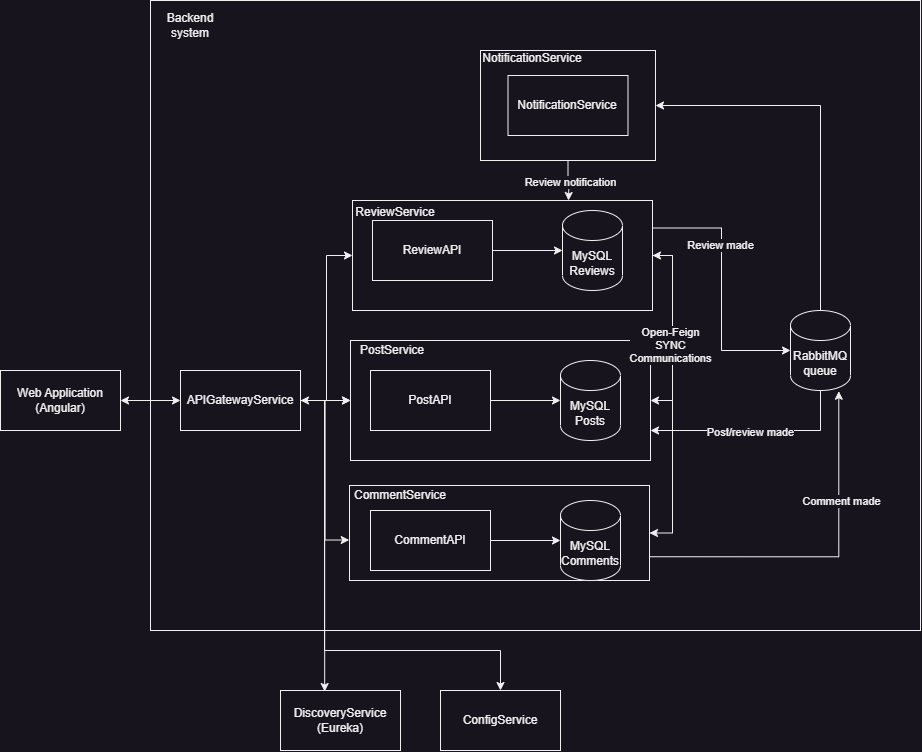

The diagram above was exported from draw.io. Its source (the exported page's mxGraphModel, read from the mxfile embedded in the PNG):
<mxGraphModel dx="1336" dy="1760" grid="1" gridSize="10" guides="1" tooltips="1" connect="1" arrows="1" fold="1" page="1" pageScale="1" pageWidth="827" pageHeight="1169" math="0" shadow="0">
  <root>
    <mxCell id="0" />
    <mxCell id="1" parent="0" />
    <mxCell id="Ahilg75CwXbo_zg4Yy4V-36" value="" style="rounded=0;whiteSpace=wrap;html=1;" parent="1" vertex="1">
      <mxGeometry x="60" y="-60" width="770" height="630" as="geometry" />
    </mxCell>
    <mxCell id="FZNf62Z9b0IQ9IvIFHaN-10" style="edgeStyle=orthogonalEdgeStyle;rounded=0;orthogonalLoop=1;jettySize=auto;html=1;exitX=1;exitY=0.5;exitDx=0;exitDy=0;entryX=1;entryY=0.5;entryDx=0;entryDy=0;" edge="1" parent="1" source="Ahilg75CwXbo_zg4Yy4V-23" target="Ahilg75CwXbo_zg4Yy4V-22">
      <mxGeometry relative="1" as="geometry" />
    </mxCell>
    <mxCell id="Ahilg75CwXbo_zg4Yy4V-23" value="" style="rounded=0;whiteSpace=wrap;html=1;" parent="1" vertex="1">
      <mxGeometry x="262" y="140" width="300" height="110" as="geometry" />
    </mxCell>
    <mxCell id="Ahilg75CwXbo_zg4Yy4V-22" value="&lt;p style=&quot;line-height: 120%;&quot;&gt;&lt;br&gt;&lt;/p&gt;" style="rounded=0;whiteSpace=wrap;html=1;align=left;" parent="1" vertex="1">
      <mxGeometry x="259" y="425" width="300" height="95" as="geometry" />
    </mxCell>
    <mxCell id="Ahilg75CwXbo_zg4Yy4V-21" value="" style="rounded=0;whiteSpace=wrap;html=1;" parent="1" vertex="1">
      <mxGeometry x="260" y="280" width="300" height="120" as="geometry" />
    </mxCell>
    <mxCell id="Ahilg75CwXbo_zg4Yy4V-41" style="edgeStyle=orthogonalEdgeStyle;rounded=0;orthogonalLoop=1;jettySize=auto;html=1;exitX=1;exitY=0.5;exitDx=0;exitDy=0;startArrow=classic;startFill=1;" parent="1" source="Ahilg75CwXbo_zg4Yy4V-1" target="Ahilg75CwXbo_zg4Yy4V-40" edge="1">
      <mxGeometry relative="1" as="geometry" />
    </mxCell>
    <mxCell id="Ahilg75CwXbo_zg4Yy4V-1" value="Web Application&lt;br&gt;(Angular)" style="rounded=0;whiteSpace=wrap;html=1;" parent="1" vertex="1">
      <mxGeometry x="-90" y="310" width="120" height="60" as="geometry" />
    </mxCell>
    <mxCell id="Ahilg75CwXbo_zg4Yy4V-13" style="edgeStyle=orthogonalEdgeStyle;rounded=0;orthogonalLoop=1;jettySize=auto;html=1;exitX=1;exitY=0.5;exitDx=0;exitDy=0;" parent="1" source="Ahilg75CwXbo_zg4Yy4V-7" target="Ahilg75CwXbo_zg4Yy4V-12" edge="1">
      <mxGeometry relative="1" as="geometry" />
    </mxCell>
    <mxCell id="Ahilg75CwXbo_zg4Yy4V-7" value="PostAPI" style="rounded=0;whiteSpace=wrap;html=1;" parent="1" vertex="1">
      <mxGeometry x="280" y="310" width="120" height="60" as="geometry" />
    </mxCell>
    <mxCell id="Ahilg75CwXbo_zg4Yy4V-14" style="edgeStyle=orthogonalEdgeStyle;rounded=0;orthogonalLoop=1;jettySize=auto;html=1;exitX=1;exitY=0.5;exitDx=0;exitDy=0;" parent="1" source="Ahilg75CwXbo_zg4Yy4V-8" target="Ahilg75CwXbo_zg4Yy4V-11" edge="1">
      <mxGeometry relative="1" as="geometry" />
    </mxCell>
    <mxCell id="Ahilg75CwXbo_zg4Yy4V-8" value="ReviewAPI" style="rounded=0;whiteSpace=wrap;html=1;" parent="1" vertex="1">
      <mxGeometry x="282" y="160" width="120" height="60" as="geometry" />
    </mxCell>
    <mxCell id="Ahilg75CwXbo_zg4Yy4V-9" value="CommentAPI" style="rounded=0;whiteSpace=wrap;html=1;" parent="1" vertex="1">
      <mxGeometry x="280" y="450" width="120" height="60" as="geometry" />
    </mxCell>
    <mxCell id="Ahilg75CwXbo_zg4Yy4V-10" value="MySQL&lt;br&gt;Comments" style="shape=cylinder3;whiteSpace=wrap;html=1;boundedLbl=1;backgroundOutline=1;size=15;" parent="1" vertex="1">
      <mxGeometry x="470" y="440" width="60" height="80" as="geometry" />
    </mxCell>
    <mxCell id="Ahilg75CwXbo_zg4Yy4V-11" value="MySQL&lt;br&gt;Reviews" style="shape=cylinder3;whiteSpace=wrap;html=1;boundedLbl=1;backgroundOutline=1;size=15;" parent="1" vertex="1">
      <mxGeometry x="472" y="150" width="60" height="80" as="geometry" />
    </mxCell>
    <mxCell id="Ahilg75CwXbo_zg4Yy4V-12" value="MySQL&lt;br&gt;Posts" style="shape=cylinder3;whiteSpace=wrap;html=1;boundedLbl=1;backgroundOutline=1;size=15;" parent="1" vertex="1">
      <mxGeometry x="470" y="300" width="60" height="80" as="geometry" />
    </mxCell>
    <mxCell id="Ahilg75CwXbo_zg4Yy4V-15" style="edgeStyle=orthogonalEdgeStyle;rounded=0;orthogonalLoop=1;jettySize=auto;html=1;exitX=1;exitY=0.5;exitDx=0;exitDy=0;entryX=0;entryY=0.5;entryDx=0;entryDy=0;entryPerimeter=0;" parent="1" source="Ahilg75CwXbo_zg4Yy4V-9" target="Ahilg75CwXbo_zg4Yy4V-10" edge="1">
      <mxGeometry relative="1" as="geometry" />
    </mxCell>
    <mxCell id="Ahilg75CwXbo_zg4Yy4V-25" value="ReviewService" style="text;html=1;strokeColor=none;fillColor=none;align=center;verticalAlign=middle;whiteSpace=wrap;rounded=0;" parent="1" vertex="1">
      <mxGeometry x="265" y="147" width="80" height="10" as="geometry" />
    </mxCell>
    <mxCell id="Ahilg75CwXbo_zg4Yy4V-28" value="PostService" style="text;html=1;strokeColor=none;fillColor=none;align=center;verticalAlign=middle;whiteSpace=wrap;rounded=0;" parent="1" vertex="1">
      <mxGeometry x="262" y="285" width="80" height="10" as="geometry" />
    </mxCell>
    <mxCell id="Ahilg75CwXbo_zg4Yy4V-29" value="CommentService" style="text;html=1;strokeColor=none;fillColor=none;align=center;verticalAlign=middle;whiteSpace=wrap;rounded=0;" parent="1" vertex="1">
      <mxGeometry x="270" y="430" width="80" height="10" as="geometry" />
    </mxCell>
    <mxCell id="Ahilg75CwXbo_zg4Yy4V-32" style="edgeStyle=orthogonalEdgeStyle;rounded=0;orthogonalLoop=1;jettySize=auto;html=1;exitX=1;exitY=0.5;exitDx=0;exitDy=0;entryX=1;entryY=0.5;entryDx=0;entryDy=0;startArrow=classic;startFill=1;" parent="1" source="Ahilg75CwXbo_zg4Yy4V-23" target="Ahilg75CwXbo_zg4Yy4V-21" edge="1">
      <mxGeometry relative="1" as="geometry" />
    </mxCell>
    <mxCell id="FZNf62Z9b0IQ9IvIFHaN-11" value="Open-Feign &lt;br&gt;SYNC&lt;br&gt;Communications" style="edgeLabel;html=1;align=center;verticalAlign=middle;resizable=0;points=[];" vertex="1" connectable="0" parent="Ahilg75CwXbo_zg4Yy4V-32">
      <mxGeometry x="0.6119" y="2" relative="1" as="geometry">
        <mxPoint x="-4" y="-41" as="offset" />
      </mxGeometry>
    </mxCell>
    <mxCell id="Ahilg75CwXbo_zg4Yy4V-34" value="DiscoveryService&lt;br&gt;(Eureka)" style="rounded=0;whiteSpace=wrap;html=1;" parent="1" vertex="1">
      <mxGeometry x="190" y="630" width="120" height="60" as="geometry" />
    </mxCell>
    <mxCell id="Ahilg75CwXbo_zg4Yy4V-35" value="ConfigService" style="rounded=0;whiteSpace=wrap;html=1;" parent="1" vertex="1">
      <mxGeometry x="350" y="630" width="120" height="60" as="geometry" />
    </mxCell>
    <mxCell id="Ahilg75CwXbo_zg4Yy4V-37" value="Backend system" style="text;html=1;strokeColor=none;fillColor=none;align=center;verticalAlign=middle;whiteSpace=wrap;rounded=0;" parent="1" vertex="1">
      <mxGeometry x="70" y="-50" width="60" height="30" as="geometry" />
    </mxCell>
    <mxCell id="Ahilg75CwXbo_zg4Yy4V-42" style="edgeStyle=orthogonalEdgeStyle;rounded=0;orthogonalLoop=1;jettySize=auto;html=1;exitX=1;exitY=0.5;exitDx=0;exitDy=0;" parent="1" source="Ahilg75CwXbo_zg4Yy4V-40" edge="1">
      <mxGeometry relative="1" as="geometry">
        <mxPoint x="260" y="340" as="targetPoint" />
      </mxGeometry>
    </mxCell>
    <mxCell id="Ahilg75CwXbo_zg4Yy4V-43" style="edgeStyle=orthogonalEdgeStyle;rounded=0;orthogonalLoop=1;jettySize=auto;html=1;exitX=1;exitY=0.5;exitDx=0;exitDy=0;entryX=0;entryY=0.5;entryDx=0;entryDy=0;" parent="1" source="Ahilg75CwXbo_zg4Yy4V-40" target="Ahilg75CwXbo_zg4Yy4V-21" edge="1">
      <mxGeometry relative="1" as="geometry" />
    </mxCell>
    <mxCell id="Ahilg75CwXbo_zg4Yy4V-47" style="edgeStyle=orthogonalEdgeStyle;rounded=0;orthogonalLoop=1;jettySize=auto;html=1;exitX=1;exitY=0.5;exitDx=0;exitDy=0;entryX=0.5;entryY=0;entryDx=0;entryDy=0;" parent="1" target="Ahilg75CwXbo_zg4Yy4V-35" edge="1">
      <mxGeometry relative="1" as="geometry">
        <mxPoint x="234" y="340" as="sourcePoint" />
        <mxPoint x="434" y="630" as="targetPoint" />
        <Array as="points">
          <mxPoint x="234" y="590" />
          <mxPoint x="410" y="590" />
        </Array>
      </mxGeometry>
    </mxCell>
    <mxCell id="FZNf62Z9b0IQ9IvIFHaN-2" style="edgeStyle=orthogonalEdgeStyle;rounded=0;orthogonalLoop=1;jettySize=auto;html=1;exitX=1;exitY=0.5;exitDx=0;exitDy=0;entryX=0;entryY=0.5;entryDx=0;entryDy=0;" edge="1" parent="1" source="Ahilg75CwXbo_zg4Yy4V-40" target="Ahilg75CwXbo_zg4Yy4V-23">
      <mxGeometry relative="1" as="geometry" />
    </mxCell>
    <mxCell id="Ahilg75CwXbo_zg4Yy4V-40" value="APIGatewayService" style="rounded=0;whiteSpace=wrap;html=1;" parent="1" vertex="1">
      <mxGeometry x="90" y="310" width="120" height="60" as="geometry" />
    </mxCell>
    <mxCell id="Ahilg75CwXbo_zg4Yy4V-44" style="edgeStyle=orthogonalEdgeStyle;rounded=0;orthogonalLoop=1;jettySize=auto;html=1;exitX=1;exitY=0.5;exitDx=0;exitDy=0;entryX=-0.001;entryY=0.574;entryDx=0;entryDy=0;entryPerimeter=0;startArrow=classic;startFill=1;" parent="1" source="Ahilg75CwXbo_zg4Yy4V-40" target="Ahilg75CwXbo_zg4Yy4V-22" edge="1">
      <mxGeometry relative="1" as="geometry" />
    </mxCell>
    <mxCell id="Ahilg75CwXbo_zg4Yy4V-45" style="edgeStyle=orthogonalEdgeStyle;rounded=0;orthogonalLoop=1;jettySize=auto;html=1;exitX=1;exitY=0.5;exitDx=0;exitDy=0;entryX=0.368;entryY=0.017;entryDx=0;entryDy=0;entryPerimeter=0;" parent="1" source="Ahilg75CwXbo_zg4Yy4V-40" target="Ahilg75CwXbo_zg4Yy4V-34" edge="1">
      <mxGeometry relative="1" as="geometry" />
    </mxCell>
    <mxCell id="FZNf62Z9b0IQ9IvIFHaN-7" style="edgeStyle=orthogonalEdgeStyle;rounded=0;orthogonalLoop=1;jettySize=auto;html=1;exitX=0.5;exitY=0;exitDx=0;exitDy=0;exitPerimeter=0;entryX=1;entryY=0.5;entryDx=0;entryDy=0;" edge="1" parent="1" source="FZNf62Z9b0IQ9IvIFHaN-1" target="FZNf62Z9b0IQ9IvIFHaN-4">
      <mxGeometry relative="1" as="geometry" />
    </mxCell>
    <mxCell id="FZNf62Z9b0IQ9IvIFHaN-14" style="edgeStyle=orthogonalEdgeStyle;rounded=0;orthogonalLoop=1;jettySize=auto;html=1;exitX=0.5;exitY=1;exitDx=0;exitDy=0;exitPerimeter=0;entryX=1;entryY=0.75;entryDx=0;entryDy=0;" edge="1" parent="1" source="FZNf62Z9b0IQ9IvIFHaN-1" target="Ahilg75CwXbo_zg4Yy4V-21">
      <mxGeometry relative="1" as="geometry" />
    </mxCell>
    <mxCell id="FZNf62Z9b0IQ9IvIFHaN-16" value="Post/review made" style="edgeLabel;html=1;align=center;verticalAlign=middle;resizable=0;points=[];" vertex="1" connectable="0" parent="FZNf62Z9b0IQ9IvIFHaN-14">
      <mxGeometry x="0.0571" y="2" relative="1" as="geometry">
        <mxPoint as="offset" />
      </mxGeometry>
    </mxCell>
    <mxCell id="FZNf62Z9b0IQ9IvIFHaN-1" value="RabbitMQ&lt;br&gt;queue" style="shape=cylinder3;whiteSpace=wrap;html=1;boundedLbl=1;backgroundOutline=1;size=15;" vertex="1" parent="1">
      <mxGeometry x="700" y="250" width="60" height="80" as="geometry" />
    </mxCell>
    <mxCell id="FZNf62Z9b0IQ9IvIFHaN-3" style="edgeStyle=orthogonalEdgeStyle;rounded=0;orthogonalLoop=1;jettySize=auto;html=1;exitX=1;exitY=0.25;exitDx=0;exitDy=0;entryX=0;entryY=0.5;entryDx=0;entryDy=0;entryPerimeter=0;" edge="1" parent="1" source="Ahilg75CwXbo_zg4Yy4V-23" target="FZNf62Z9b0IQ9IvIFHaN-1">
      <mxGeometry relative="1" as="geometry" />
    </mxCell>
    <mxCell id="FZNf62Z9b0IQ9IvIFHaN-12" value="Review made" style="edgeLabel;html=1;align=center;verticalAlign=middle;resizable=0;points=[];" vertex="1" connectable="0" parent="FZNf62Z9b0IQ9IvIFHaN-3">
      <mxGeometry x="-0.343" y="-1" relative="1" as="geometry">
        <mxPoint as="offset" />
      </mxGeometry>
    </mxCell>
    <mxCell id="FZNf62Z9b0IQ9IvIFHaN-4" value="" style="rounded=0;whiteSpace=wrap;html=1;" vertex="1" parent="1">
      <mxGeometry x="390" y="-10" width="175" height="110" as="geometry" />
    </mxCell>
    <mxCell id="FZNf62Z9b0IQ9IvIFHaN-5" value="NotificationService" style="text;html=1;strokeColor=none;fillColor=none;align=center;verticalAlign=middle;whiteSpace=wrap;rounded=0;" vertex="1" parent="1">
      <mxGeometry x="402" y="-7" width="80" height="10" as="geometry" />
    </mxCell>
    <mxCell id="FZNf62Z9b0IQ9IvIFHaN-8" value="NotificationService" style="rounded=0;whiteSpace=wrap;html=1;" vertex="1" parent="1">
      <mxGeometry x="417.5" y="15" width="120" height="60" as="geometry" />
    </mxCell>
    <mxCell id="FZNf62Z9b0IQ9IvIFHaN-9" style="edgeStyle=orthogonalEdgeStyle;rounded=0;orthogonalLoop=1;jettySize=auto;html=1;exitX=0.5;exitY=1;exitDx=0;exitDy=0;" edge="1" parent="1" source="FZNf62Z9b0IQ9IvIFHaN-4">
      <mxGeometry relative="1" as="geometry">
        <mxPoint x="478" y="140" as="targetPoint" />
      </mxGeometry>
    </mxCell>
    <mxCell id="FZNf62Z9b0IQ9IvIFHaN-13" value="Review notification" style="edgeLabel;html=1;align=center;verticalAlign=middle;resizable=0;points=[];" vertex="1" connectable="0" parent="FZNf62Z9b0IQ9IvIFHaN-9">
      <mxGeometry x="0.1272" y="1" relative="1" as="geometry">
        <mxPoint as="offset" />
      </mxGeometry>
    </mxCell>
    <mxCell id="FZNf62Z9b0IQ9IvIFHaN-15" style="edgeStyle=orthogonalEdgeStyle;rounded=0;orthogonalLoop=1;jettySize=auto;html=1;exitX=1;exitY=0.75;exitDx=0;exitDy=0;entryX=0.805;entryY=1.009;entryDx=0;entryDy=0;entryPerimeter=0;" edge="1" parent="1" source="Ahilg75CwXbo_zg4Yy4V-22" target="FZNf62Z9b0IQ9IvIFHaN-1">
      <mxGeometry relative="1" as="geometry" />
    </mxCell>
    <mxCell id="FZNf62Z9b0IQ9IvIFHaN-18" value="Comment made" style="edgeLabel;html=1;align=center;verticalAlign=middle;resizable=0;points=[];" vertex="1" connectable="0" parent="FZNf62Z9b0IQ9IvIFHaN-15">
      <mxGeometry x="-0.2431" y="-2" relative="1" as="geometry">
        <mxPoint x="57" y="-58" as="offset" />
      </mxGeometry>
    </mxCell>
  </root>
</mxGraphModel>